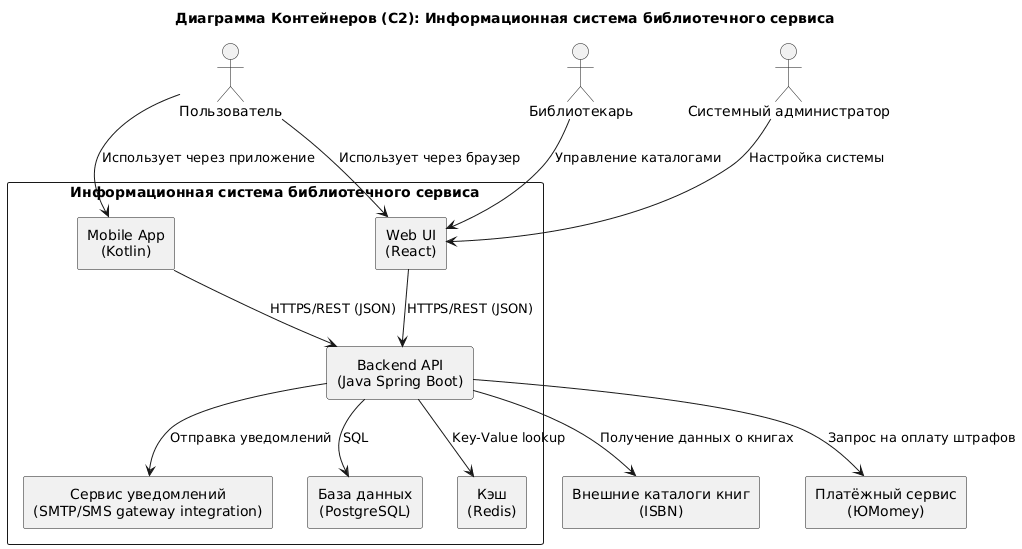

The diagram above was rendered by PlantUML. Its source (embedded in the PNG):
@startuml
skinparam rectangleStyle rounded
skinparam shadowing false
skinparam defaultTextAlignment center

title Диаграмма Контейнеров (C2): Информационная система библиотечного сервиса

actor "Пользователь" as User
actor "Библиотекарь" as Librarian
actor "Системный администратор" as Admin

rectangle "Информационная система библиотечного сервиса" as System {

  rectangle "Web UI\n(React)" as WebUI
  rectangle "Mobile App\n(Kotlin)" as MobileApp

  rectangle "Backend API\n(Java Spring Boot)" as Backend

  rectangle "База данных\n(PostgreSQL)" as Database
  rectangle "Кэш\n(Redis)" as Cache
  rectangle "Сервис уведомлений\n(SMTP/SMS gateway integration)" as NotifyService
}

rectangle "Платёжный сервис\n(ЮMomey)" as Payment
rectangle "Внешние каталоги книг\n(ISBN)" as ExtCatalog

' Пользователи -> интерфейсы
User --> WebUI : Использует через браузер
User --> MobileApp : Использует через приложение

Librarian --> WebUI : Управление каталогами
Admin --> WebUI : Настройка системы

' Web/Mobile -> Backend
WebUI --> Backend : HTTPS/REST (JSON)
MobileApp --> Backend : HTTPS/REST (JSON)

' Backend -> внутренние сервисы
Backend --> Database : SQL
Backend --> Cache : Key-Value lookup
Backend --> NotifyService : Отправка уведомлений

' Backend -> внешние сервисы
Backend --> Payment : Запрос на оплату штрафов
Backend --> ExtCatalog : Получение данных о книгах
@enduml